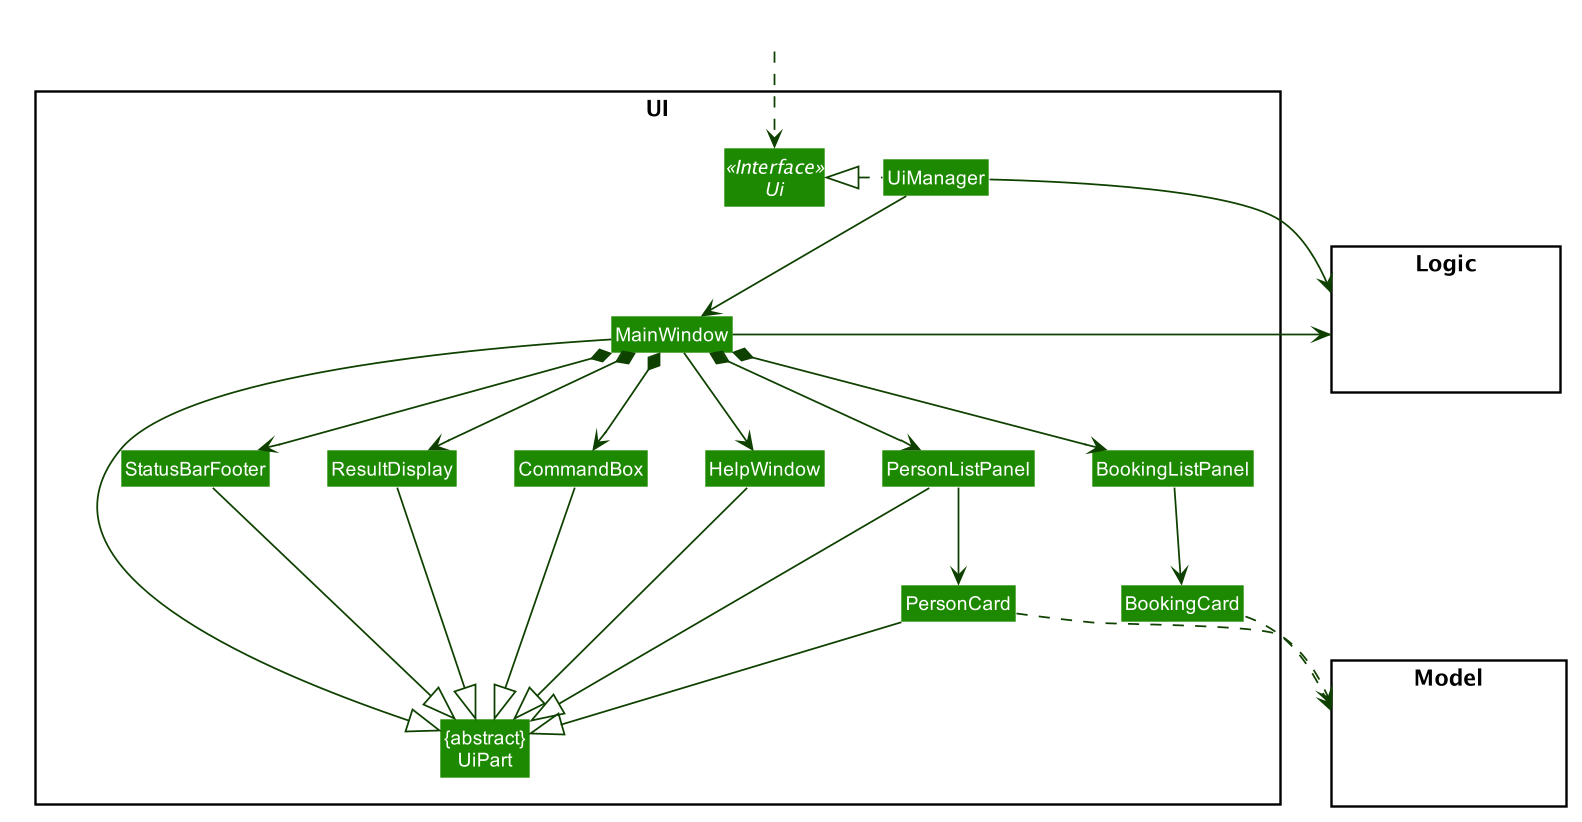

The diagram above was rendered by PlantUML. Its source (embedded in the PNG):
@startuml








skinparam BackgroundColor #FFFFFFF

skinparam Shadowing false

skinparam Class {
    FontColor #FFFFFF
    BorderThickness 1
    BorderColor #FFFFFF
    StereotypeFontColor #FFFFFF
    FontName Arial
}

skinparam Actor {
    BorderColor #000000
    Color #000000
    FontName Arial
}

skinparam Sequence {
    MessageAlign center
    BoxFontSize 15
    BoxPadding 0
    BoxFontColor #FFFFFF
    FontName Arial
}

skinparam Participant {
    FontColor #FFFFFFF
    Padding 20
}

skinparam MinClassWidth 50
skinparam ParticipantPadding 10
skinparam Shadowing false
skinparam DefaultTextAlignment center
skinparam packageStyle Rectangle

hide footbox
hide members
hide circle
skinparam arrowThickness 1.1
skinparam arrowColor #0E4100
skinparam classBackgroundColor #1D8900

package UI <<Rectangle>>{
Interface Ui <<Interface>>
Class "{abstract}\nUiPart" as UiPart
Class UiManager
Class MainWindow
Class HelpWindow
Class ResultDisplay
Class PersonListPanel
Class PersonCard
Class BookingListPanel
Class BookingCard
Class StatusBarFooter
Class CommandBox
}

package Model <<Rectangle>> {
Class HiddenModel #FFFFFF
}

package Logic <<Rectangle>> {
Class HiddenLogic #FFFFFF
}

Class HiddenOutside #FFFFFF
HiddenOutside ..> Ui

UiManager .left.|> Ui
UiManager -down-> MainWindow
MainWindow --> HelpWindow
MainWindow *-down-> CommandBox
MainWindow *-down-> ResultDisplay
MainWindow *-down-> PersonListPanel
MainWindow *-down-> BookingListPanel
MainWindow *-down-> StatusBarFooter

PersonListPanel -down-> PersonCard
BookingListPanel -down-> BookingCard

MainWindow -left-|> UiPart

ResultDisplay --|> UiPart
CommandBox --|> UiPart
PersonListPanel --|> UiPart
PersonCard --|> UiPart
StatusBarFooter --|> UiPart
HelpWindow -down-|> UiPart

PersonCard .down.> Model
BookingCard .down.> Model
UiManager -right-> Logic
MainWindow -left-> Logic

PersonListPanel -[hidden]left- HelpWindow
HelpWindow -[hidden]left- CommandBox
CommandBox -[hidden]left- ResultDisplay
ResultDisplay -[hidden]left- StatusBarFooter

MainWindow -[hidden]-|> UiPart
@enduml